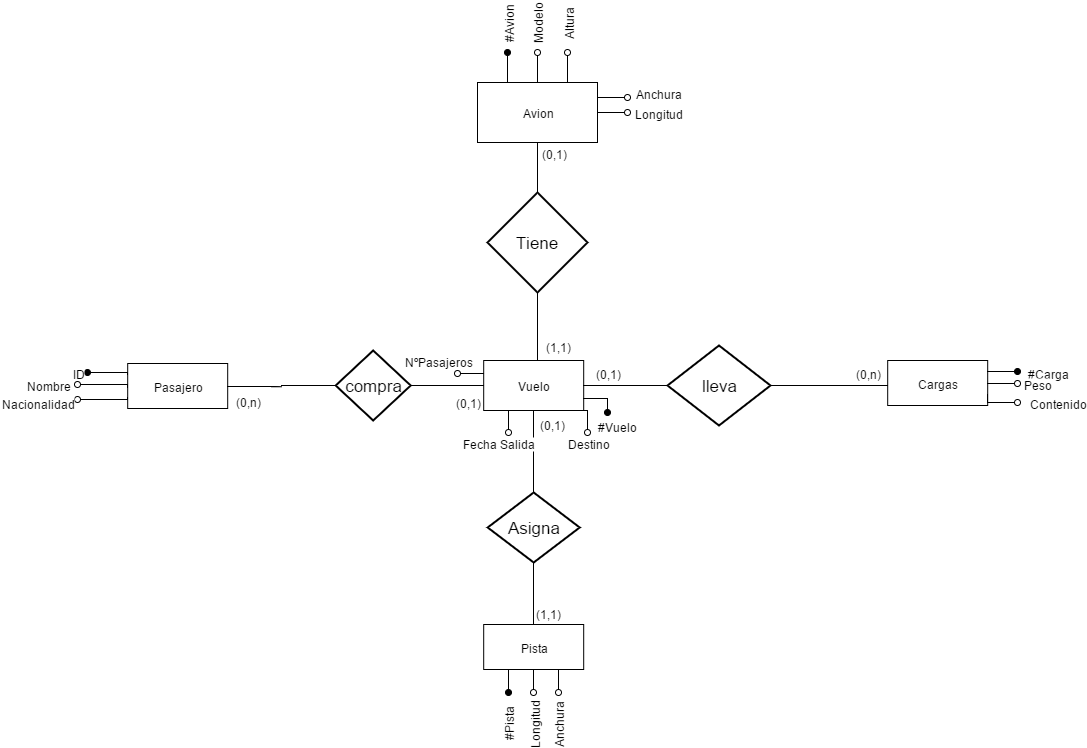

The diagram above was exported from draw.io. Its source (the exported page's mxGraphModel, read from the mxfile embedded in the PNG):
<mxGraphModel dx="880" dy="468" grid="1" gridSize="10" guides="1" tooltips="1" connect="1" arrows="1" fold="1" page="1" pageScale="1" pageWidth="1169" pageHeight="826" background="#ffffff" math="0">
  <root>
    <mxCell id="0" />
    <mxCell id="1" parent="0" />
    <mxCell id="50cad33b8efde013-2" value="Tiene" style="shape=rhombus;strokeWidth=2;fontSize=17;perimeter=rhombusPerimeter;whiteSpace=wrap;html=1;fillColor=none;gradientColor=#ffffff;" vertex="1" parent="1">
      <mxGeometry x="970" y="280" width="100" height="100" as="geometry" />
    </mxCell>
    <mxCell id="50cad33b8efde013-4" value="Avion" style="whiteSpace=wrap;html=1;strokeWidth=1;fillColor=none;gradientColor=#ffffff;" vertex="1" parent="1">
      <mxGeometry x="960" y="170" width="120" height="60" as="geometry" />
    </mxCell>
    <mxCell id="50cad33b8efde013-5" style="edgeStyle=orthogonalEdgeStyle;rounded=0;html=1;exitX=0.5;exitY=0;endArrow=none;endFill=0;" edge="1" parent="1" source="50cad33b8efde013-2">
      <mxGeometry x="990.2380952380954" y="260" as="geometry">
        <mxPoint x="1020" y="230" as="targetPoint" />
      </mxGeometry>
    </mxCell>
    <mxCell id="4d790422b3546e12-6" value="(0,1)" style="text;html=1;resizable=0;points=[];;align=center;verticalAlign=middle;labelBackgroundColor=#ffffff;" vertex="1" connectable="0" parent="50cad33b8efde013-5">
      <mxGeometry relative="1" as="geometry">
        <mxPoint x="16" y="-15" as="offset" />
      </mxGeometry>
    </mxCell>
    <mxCell id="50cad33b8efde013-11" value="Pasajero" style="whiteSpace=wrap;html=1;strokeColor=#000000;fillColor=none;" vertex="1" parent="1">
      <mxGeometry x="610.1904761904761" y="451" width="100" height="45" as="geometry" />
    </mxCell>
    <mxCell id="50cad33b8efde013-12" value="compra" style="shape=rhombus;strokeWidth=2;fontSize=17;perimeter=rhombusPerimeter;whiteSpace=wrap;html=1;fillColor=none;" vertex="1" parent="1">
      <mxGeometry x="818.1904761904761" y="438" width="75" height="70" as="geometry" />
    </mxCell>
    <mxCell id="50cad33b8efde013-13" value="Vuelo" style="whiteSpace=wrap;html=1;strokeColor=#000000;fillColor=none;" vertex="1" parent="1">
      <mxGeometry x="966.1904761904761" y="448" width="100" height="50" as="geometry" />
    </mxCell>
    <mxCell id="50cad33b8efde013-14" value="" style="endArrow=none;html=1;entryX=0;entryY=0.5;exitX=1;exitY=0.5;endFill=0;edgeStyle=orthogonalEdgeStyle;" edge="1" parent="1" source="50cad33b8efde013-11" target="50cad33b8efde013-12">
      <mxGeometry x="759.1904761904761" y="475" width="50" height="50" as="geometry">
        <mxPoint x="319.19047619047615" y="285" as="sourcePoint" />
        <mxPoint x="817.1904761904761" y="475" as="targetPoint" />
      </mxGeometry>
    </mxCell>
    <mxCell id="4d790422b3546e12-4" value="(0,n)" style="text;html=1;resizable=0;points=[];;align=center;verticalAlign=middle;labelBackgroundColor=#ffffff;" vertex="1" connectable="0" parent="50cad33b8efde013-14">
      <mxGeometry relative="1" as="geometry">
        <mxPoint x="-34" y="15" as="offset" />
      </mxGeometry>
    </mxCell>
    <mxCell id="50cad33b8efde013-15" value="" style="endArrow=none;html=1;exitX=0;exitY=0.5;entryX=1;entryY=0.5;targetPerimeterSpacing=16;sourcePerimeterSpacing=1;endSize=12;endFill=0;" edge="1" parent="1" source="50cad33b8efde013-13" target="50cad33b8efde013-12">
      <mxGeometry x="893.1904761904761" y="475" width="50" height="50" as="geometry">
        <mxPoint x="320.19047619047615" y="135" as="sourcePoint" />
        <mxPoint x="370.19047619047615" y="85" as="targetPoint" />
      </mxGeometry>
    </mxCell>
    <mxCell id="4d790422b3546e12-5" value="(0,1)" style="text;html=1;resizable=0;points=[];;align=center;verticalAlign=middle;labelBackgroundColor=#ffffff;" vertex="1" connectable="0" parent="50cad33b8efde013-15">
      <mxGeometry relative="1" as="geometry">
        <mxPoint x="21" y="16" as="offset" />
      </mxGeometry>
    </mxCell>
    <mxCell id="50cad33b8efde013-21" value="Pista&lt;br&gt;" style="whiteSpace=wrap;html=1;strokeColor=#000000;fillColor=none;" vertex="1" parent="1">
      <mxGeometry x="966.1904761904761" y="712" width="100" height="45" as="geometry" />
    </mxCell>
    <mxCell id="50cad33b8efde013-22" value="Asigna" style="shape=rhombus;strokeWidth=2;fontSize=17;perimeter=rhombusPerimeter;whiteSpace=wrap;html=1;fillColor=none;" vertex="1" parent="1">
      <mxGeometry x="970.1904761904761" y="580" width="92" height="70" as="geometry" />
    </mxCell>
    <mxCell id="50cad33b8efde013-24" value="" style="endArrow=none;html=1;entryX=0.5;entryY=1;exitX=0.5;exitY=0;endFill=0;" edge="1" parent="1" source="50cad33b8efde013-21" target="50cad33b8efde013-22">
      <mxGeometry x="1170.1904761904761" y="626" width="50" height="50" as="geometry">
        <mxPoint x="730.1904761904761" y="436" as="sourcePoint" />
        <mxPoint x="780.1904761904761" y="386" as="targetPoint" />
      </mxGeometry>
    </mxCell>
    <mxCell id="50cad33b8efde013-25" value="" style="endArrow=none;html=1;entryX=0.5;entryY=0;targetPerimeterSpacing=16;sourcePerimeterSpacing=1;endSize=12;endFill=0;exitX=0.5;exitY=1;" edge="1" parent="1" source="50cad33b8efde013-13" target="50cad33b8efde013-22">
      <mxGeometry x="1303.1904761904761" y="626" width="50" height="50" as="geometry">
        <mxPoint x="1360.1904761904761" y="626" as="sourcePoint" />
        <mxPoint x="780.1904761904761" y="236" as="targetPoint" />
      </mxGeometry>
    </mxCell>
    <mxCell id="50cad33b8efde013-27" value="Cargas" style="whiteSpace=wrap;html=1;strokeColor=#000000;fillColor=none;" vertex="1" parent="1">
      <mxGeometry x="1370.1904761904761" y="448" width="100" height="45" as="geometry" />
    </mxCell>
    <mxCell id="50cad33b8efde013-28" value="lleva" style="shape=rhombus;strokeWidth=2;fontSize=17;perimeter=rhombusPerimeter;whiteSpace=wrap;html=1;fillColor=none;" vertex="1" parent="1">
      <mxGeometry x="1150" y="433" width="103" height="80" as="geometry" />
    </mxCell>
    <mxCell id="50cad33b8efde013-29" value="" style="endArrow=none;html=1;entryX=1;entryY=0.5;endFill=0;" edge="1" parent="1" target="50cad33b8efde013-28">
      <mxGeometry x="1210.1904761904761" y="470" width="50" height="50" as="geometry">
        <mxPoint x="1370" y="473" as="sourcePoint" />
        <mxPoint x="820.1904761904761" y="230" as="targetPoint" />
      </mxGeometry>
    </mxCell>
    <mxCell id="4d790422b3546e12-9" value="(0,n)" style="text;html=1;resizable=0;points=[];;align=center;verticalAlign=middle;labelBackgroundColor=#ffffff;" vertex="1" connectable="0" parent="50cad33b8efde013-29">
      <mxGeometry relative="1" as="geometry">
        <mxPoint x="39" y="-13" as="offset" />
      </mxGeometry>
    </mxCell>
    <mxCell id="50cad33b8efde013-30" style="edgeStyle=none;rounded=0;html=1;exitX=1;exitY=0.5;entryX=0;entryY=0.5;endArrow=none;endFill=0;fontFamily=Lucida Console;fontSize=12;" edge="1" parent="1" source="50cad33b8efde013-13" target="50cad33b8efde013-28">
      <mxGeometry relative="1" as="geometry" />
    </mxCell>
    <mxCell id="4d790422b3546e12-8" value="(0,1)" style="text;html=1;resizable=0;points=[];;align=center;verticalAlign=middle;labelBackgroundColor=#ffffff;" vertex="1" connectable="0" parent="50cad33b8efde013-30">
      <mxGeometry x="-0.3333" relative="1" as="geometry">
        <mxPoint x="-4" y="-13" as="offset" />
      </mxGeometry>
    </mxCell>
    <mxCell id="50cad33b8efde013-31" style="edgeStyle=none;rounded=0;html=1;entryX=0.5;entryY=1;endArrow=none;endFill=0;fontFamily=Lucida Console;fontSize=12;" edge="1" parent="1" target="50cad33b8efde013-2">
      <mxGeometry relative="1" as="geometry">
        <mxPoint x="1020" y="448" as="sourcePoint" />
      </mxGeometry>
    </mxCell>
    <mxCell id="4d790422b3546e12-7" value="(1,1)" style="text;html=1;resizable=0;points=[];;align=center;verticalAlign=middle;labelBackgroundColor=#ffffff;" vertex="1" connectable="0" parent="50cad33b8efde013-31">
      <mxGeometry x="0.6471" y="-5" relative="1" as="geometry">
        <mxPoint x="15" y="41" as="offset" />
      </mxGeometry>
    </mxCell>
    <mxCell id="4d790422b3546e12-1" value="(1,1)" style="text;html=1;resizable=0;points=[];autosize=1;align=left;verticalAlign=top;spacingTop=-4;" vertex="1" parent="1">
      <mxGeometry x="1016" y="692" width="40" height="20" as="geometry" />
    </mxCell>
    <mxCell id="4d790422b3546e12-3" value="(0,1)" style="text;html=1;resizable=0;points=[];autosize=1;align=left;verticalAlign=top;spacingTop=-4;" vertex="1" parent="1">
      <mxGeometry x="1020" y="503" width="40" height="20" as="geometry" />
    </mxCell>
    <mxCell id="189d349fb0ccb9da-3" style="edgeStyle=orthogonalEdgeStyle;rounded=0;html=1;exitX=0;exitY=0.25;jettySize=auto;orthogonalLoop=1;strokeColor=#000000;endArrow=oval;endFill=1;" edge="1" parent="1" source="50cad33b8efde013-11">
      <mxGeometry relative="1" as="geometry">
        <mxPoint x="570" y="460" as="targetPoint" />
        <Array as="points">
          <mxPoint x="610" y="460" />
        </Array>
      </mxGeometry>
    </mxCell>
    <mxCell id="189d349fb0ccb9da-5" value="ID" style="text;html=1;resizable=0;points=[];;align=center;verticalAlign=middle;labelBackgroundColor=#ffffff;" vertex="1" connectable="0" parent="189d349fb0ccb9da-3">
      <mxGeometry x="1" y="1" relative="1" as="geometry">
        <mxPoint x="-10" y="-1" as="offset" />
      </mxGeometry>
    </mxCell>
    <mxCell id="189d349fb0ccb9da-6" style="edgeStyle=orthogonalEdgeStyle;rounded=0;html=1;exitX=0;exitY=0.5;endArrow=oval;endFill=0;jettySize=auto;orthogonalLoop=1;strokeColor=#000000;" edge="1" parent="1">
      <mxGeometry relative="1" as="geometry">
        <mxPoint x="560" y="472" as="targetPoint" />
        <mxPoint x="610.1203703703703" y="475.4814814814814" as="sourcePoint" />
        <Array as="points">
          <mxPoint x="610" y="472" />
          <mxPoint x="560" y="472" />
        </Array>
      </mxGeometry>
    </mxCell>
    <mxCell id="189d349fb0ccb9da-8" value="Nombre" style="text;html=1;resizable=0;points=[];;align=center;verticalAlign=middle;labelBackgroundColor=#ffffff;" vertex="1" connectable="0" parent="189d349fb0ccb9da-6">
      <mxGeometry x="1" y="3" relative="1" as="geometry">
        <mxPoint x="-30" y="-3" as="offset" />
      </mxGeometry>
    </mxCell>
    <mxCell id="189d349fb0ccb9da-7" style="edgeStyle=orthogonalEdgeStyle;rounded=0;html=1;exitX=0;exitY=0.75;endArrow=oval;endFill=0;jettySize=auto;orthogonalLoop=1;strokeColor=#000000;" edge="1" parent="1" source="50cad33b8efde013-11">
      <mxGeometry relative="1" as="geometry">
        <mxPoint x="560" y="487" as="targetPoint" />
        <Array as="points">
          <mxPoint x="610" y="487" />
        </Array>
      </mxGeometry>
    </mxCell>
    <mxCell id="189d349fb0ccb9da-9" value="Nacionalidad" style="text;html=1;resizable=0;points=[];;align=center;verticalAlign=middle;labelBackgroundColor=#ffffff;" vertex="1" connectable="0" parent="189d349fb0ccb9da-7">
      <mxGeometry x="0.7727" y="1" relative="1" as="geometry">
        <mxPoint x="-46" y="2" as="offset" />
      </mxGeometry>
    </mxCell>
    <mxCell id="189d349fb0ccb9da-10" style="edgeStyle=orthogonalEdgeStyle;rounded=0;html=1;exitX=0.25;exitY=1;endArrow=oval;endFill=1;jettySize=auto;orthogonalLoop=1;strokeColor=#000000;" edge="1" parent="1" source="50cad33b8efde013-21">
      <mxGeometry relative="1" as="geometry">
        <mxPoint x="991" y="780" as="targetPoint" />
      </mxGeometry>
    </mxCell>
    <mxCell id="189d349fb0ccb9da-13" value="#Pista" style="text;html=1;resizable=0;points=[];;align=center;verticalAlign=middle;labelBackgroundColor=#ffffff;rotation=-90;" vertex="1" connectable="0" parent="189d349fb0ccb9da-10">
      <mxGeometry x="1" y="4" relative="1" as="geometry">
        <mxPoint x="-5" y="30" as="offset" />
      </mxGeometry>
    </mxCell>
    <mxCell id="189d349fb0ccb9da-11" style="edgeStyle=orthogonalEdgeStyle;rounded=0;html=1;exitX=0.5;exitY=1;endArrow=oval;endFill=0;jettySize=auto;orthogonalLoop=1;strokeColor=#000000;" edge="1" parent="1" source="50cad33b8efde013-21">
      <mxGeometry relative="1" as="geometry">
        <mxPoint x="1016" y="780" as="targetPoint" />
        <Array as="points">
          <mxPoint x="1016" y="780" />
          <mxPoint x="1016" y="780" />
        </Array>
      </mxGeometry>
    </mxCell>
    <mxCell id="189d349fb0ccb9da-14" value="Longitud" style="text;html=1;resizable=0;points=[];;align=center;verticalAlign=middle;labelBackgroundColor=#ffffff;rotation=-90;" vertex="1" connectable="0" parent="189d349fb0ccb9da-11">
      <mxGeometry x="-0.4286" y="-2" relative="1" as="geometry">
        <mxPoint x="2" y="47" as="offset" />
      </mxGeometry>
    </mxCell>
    <mxCell id="189d349fb0ccb9da-12" style="edgeStyle=orthogonalEdgeStyle;rounded=0;html=1;exitX=0.75;exitY=1;endArrow=oval;endFill=0;jettySize=auto;orthogonalLoop=1;strokeColor=#000000;" edge="1" parent="1" source="50cad33b8efde013-21">
      <mxGeometry relative="1" as="geometry">
        <mxPoint x="1041" y="780" as="targetPoint" />
      </mxGeometry>
    </mxCell>
    <mxCell id="189d349fb0ccb9da-15" value="Anchura" style="text;html=1;resizable=0;points=[];;align=center;verticalAlign=middle;labelBackgroundColor=#ffffff;rotation=-90;" vertex="1" connectable="0" parent="189d349fb0ccb9da-12">
      <mxGeometry y="3" relative="1" as="geometry">
        <mxPoint x="-4" y="42" as="offset" />
      </mxGeometry>
    </mxCell>
    <mxCell id="189d349fb0ccb9da-17" value="" style="edgeStyle=orthogonalEdgeStyle;rounded=0;html=1;exitX=1;exitY=0.25;endArrow=oval;endFill=1;jettySize=auto;orthogonalLoop=1;strokeColor=#000000;" edge="1" parent="1" source="50cad33b8efde013-27">
      <mxGeometry x="1" y="40" relative="1" as="geometry">
        <mxPoint x="1500.1111111111113" y="459.0277777777778" as="targetPoint" />
        <Array as="points">
          <mxPoint x="1480" y="459" />
          <mxPoint x="1480" y="459" />
        </Array>
        <mxPoint x="40" y="40" as="offset" />
      </mxGeometry>
    </mxCell>
    <mxCell id="189d349fb0ccb9da-21" value="#Carga" style="text;html=1;resizable=0;points=[];;align=center;verticalAlign=middle;labelBackgroundColor=#ffffff;" vertex="1" connectable="0" parent="189d349fb0ccb9da-17">
      <mxGeometry x="-0.3548" relative="1" as="geometry">
        <mxPoint x="50" y="1" as="offset" />
      </mxGeometry>
    </mxCell>
    <mxCell id="189d349fb0ccb9da-18" value="" style="edgeStyle=orthogonalEdgeStyle;rounded=0;html=1;exitX=1;exitY=0.5;endArrow=oval;endFill=0;jettySize=auto;orthogonalLoop=1;strokeColor=#000000;" edge="1" parent="1" source="50cad33b8efde013-27">
      <mxGeometry x="1" y="20" relative="1" as="geometry">
        <mxPoint x="1500.1111111111113" y="470.83333333333337" as="targetPoint" />
        <mxPoint x="20" y="20" as="offset" />
      </mxGeometry>
    </mxCell>
    <mxCell id="189d349fb0ccb9da-22" value="Peso" style="text;html=1;resizable=0;points=[];;align=center;verticalAlign=middle;labelBackgroundColor=#ffffff;" vertex="1" connectable="0" parent="189d349fb0ccb9da-18">
      <mxGeometry x="0.2903" y="-1" relative="1" as="geometry">
        <mxPoint x="30" y="-1" as="offset" />
      </mxGeometry>
    </mxCell>
    <mxCell id="189d349fb0ccb9da-19" style="edgeStyle=orthogonalEdgeStyle;rounded=0;html=1;exitX=1;exitY=0.75;endArrow=oval;endFill=0;jettySize=auto;orthogonalLoop=1;strokeColor=#000000;" edge="1" parent="1" source="50cad33b8efde013-27">
      <mxGeometry relative="1" as="geometry">
        <mxPoint x="1500" y="490" as="targetPoint" />
        <Array as="points">
          <mxPoint x="1470" y="490" />
        </Array>
      </mxGeometry>
    </mxCell>
    <mxCell id="189d349fb0ccb9da-23" value="Contenido" style="text;html=1;resizable=0;points=[];;align=center;verticalAlign=middle;labelBackgroundColor=#ffffff;" vertex="1" connectable="0" parent="189d349fb0ccb9da-19">
      <mxGeometry x="0.5443" relative="1" as="geometry">
        <mxPoint x="49" as="offset" />
      </mxGeometry>
    </mxCell>
    <mxCell id="189d349fb0ccb9da-24" style="edgeStyle=orthogonalEdgeStyle;rounded=0;html=1;exitX=1;exitY=0.75;endArrow=oval;endFill=1;jettySize=auto;orthogonalLoop=1;strokeColor=#000000;" edge="1" parent="1" source="50cad33b8efde013-13">
      <mxGeometry relative="1" as="geometry">
        <mxPoint x="1089.9807692307693" y="500" as="targetPoint" />
      </mxGeometry>
    </mxCell>
    <mxCell id="189d349fb0ccb9da-28" value="#Vuelo" style="text;html=1;resizable=0;points=[];;align=center;verticalAlign=middle;labelBackgroundColor=#ffffff;" vertex="1" connectable="0" parent="189d349fb0ccb9da-24">
      <mxGeometry x="-0.2911" relative="1" as="geometry">
        <mxPoint x="20" y="27" as="offset" />
      </mxGeometry>
    </mxCell>
    <mxCell id="189d349fb0ccb9da-25" style="edgeStyle=orthogonalEdgeStyle;rounded=0;html=1;exitX=0.75;exitY=1;endArrow=oval;endFill=0;jettySize=auto;orthogonalLoop=1;strokeColor=#000000;" edge="1" parent="1" source="50cad33b8efde013-13">
      <mxGeometry relative="1" as="geometry">
        <mxPoint x="1069.7884615384614" y="520.1923076923076" as="targetPoint" />
      </mxGeometry>
    </mxCell>
    <mxCell id="189d349fb0ccb9da-29" value="Destino" style="text;html=1;resizable=0;points=[];;align=center;verticalAlign=middle;labelBackgroundColor=#ffffff;" vertex="1" connectable="0" parent="189d349fb0ccb9da-25">
      <mxGeometry x="0.0857" y="-7" relative="1" as="geometry">
        <mxPoint x="1" y="25" as="offset" />
      </mxGeometry>
    </mxCell>
    <mxCell id="189d349fb0ccb9da-26" style="edgeStyle=orthogonalEdgeStyle;rounded=0;html=1;exitX=0.25;exitY=1;endArrow=oval;endFill=0;jettySize=auto;orthogonalLoop=1;strokeColor=#000000;" edge="1" parent="1" source="50cad33b8efde013-13">
      <mxGeometry relative="1" as="geometry">
        <mxPoint x="991.4230769230769" y="520.1923076923076" as="targetPoint" />
      </mxGeometry>
    </mxCell>
    <mxCell id="189d349fb0ccb9da-30" value="Fecha Salida" style="text;html=1;resizable=0;points=[];;align=center;verticalAlign=middle;labelBackgroundColor=#ffffff;" vertex="1" connectable="0" parent="189d349fb0ccb9da-26">
      <mxGeometry x="0.9565" y="-2" relative="1" as="geometry">
        <mxPoint x="-9" y="10" as="offset" />
      </mxGeometry>
    </mxCell>
    <mxCell id="189d349fb0ccb9da-27" style="edgeStyle=orthogonalEdgeStyle;rounded=0;html=1;exitX=0;exitY=0.25;endArrow=oval;endFill=0;jettySize=auto;orthogonalLoop=1;strokeColor=#000000;" edge="1" parent="1" source="50cad33b8efde013-13">
      <mxGeometry relative="1" as="geometry">
        <mxPoint x="939.9807692307693" y="460.5769230769231" as="targetPoint" />
      </mxGeometry>
    </mxCell>
    <mxCell id="189d349fb0ccb9da-31" value="NºPasajeros" style="text;html=1;resizable=0;points=[];;align=center;verticalAlign=middle;labelBackgroundColor=#ffffff;" vertex="1" connectable="0" parent="189d349fb0ccb9da-27">
      <mxGeometry x="0.9273" y="-4" relative="1" as="geometry">
        <mxPoint x="-21" y="-9" as="offset" />
      </mxGeometry>
    </mxCell>
    <mxCell id="189d349fb0ccb9da-32" style="edgeStyle=orthogonalEdgeStyle;rounded=0;html=1;exitX=0.25;exitY=0;endArrow=oval;endFill=1;jettySize=auto;orthogonalLoop=1;strokeColor=#000000;" edge="1" parent="1" source="50cad33b8efde013-4">
      <mxGeometry relative="1" as="geometry">
        <mxPoint x="989.9807692307693" y="139.90384615384613" as="targetPoint" />
      </mxGeometry>
    </mxCell>
    <mxCell id="189d349fb0ccb9da-35" value="#Avion" style="text;html=1;resizable=0;points=[];;align=center;verticalAlign=middle;labelBackgroundColor=#ffffff;rotation=-90;" vertex="1" connectable="0" parent="189d349fb0ccb9da-32">
      <mxGeometry x="0.1429" y="-1" relative="1" as="geometry">
        <mxPoint x="-1" y="-43" as="offset" />
      </mxGeometry>
    </mxCell>
    <mxCell id="189d349fb0ccb9da-33" style="edgeStyle=orthogonalEdgeStyle;rounded=0;html=1;exitX=0.5;exitY=0;endArrow=oval;endFill=0;jettySize=auto;orthogonalLoop=1;strokeColor=#000000;" edge="1" parent="1" source="50cad33b8efde013-4">
      <mxGeometry relative="1" as="geometry">
        <mxPoint x="1019.7884615384614" y="139.90384615384613" as="targetPoint" />
      </mxGeometry>
    </mxCell>
    <mxCell id="189d349fb0ccb9da-36" value="Modelo" style="text;html=1;resizable=0;points=[];;align=center;verticalAlign=middle;labelBackgroundColor=#ffffff;rotation=-90;" vertex="1" connectable="0" parent="189d349fb0ccb9da-33">
      <mxGeometry x="0.1429" y="-2" relative="1" as="geometry">
        <mxPoint x="-2" y="-43" as="offset" />
      </mxGeometry>
    </mxCell>
    <mxCell id="189d349fb0ccb9da-34" style="edgeStyle=orthogonalEdgeStyle;rounded=0;html=1;exitX=0.75;exitY=0;endArrow=oval;endFill=0;jettySize=auto;orthogonalLoop=1;strokeColor=#000000;" edge="1" parent="1" source="50cad33b8efde013-4">
      <mxGeometry relative="1" as="geometry">
        <mxPoint x="1050.076923076923" y="139.90384615384613" as="targetPoint" />
      </mxGeometry>
    </mxCell>
    <mxCell id="189d349fb0ccb9da-38" value="Altura" style="text;html=1;resizable=0;points=[];;align=center;verticalAlign=middle;labelBackgroundColor=#ffffff;rotation=-90;" vertex="1" connectable="0" parent="189d349fb0ccb9da-34">
      <mxGeometry x="0.0159" y="-1" relative="1" as="geometry">
        <mxPoint x="-1" y="-45" as="offset" />
      </mxGeometry>
    </mxCell>
    <mxCell id="189d349fb0ccb9da-39" style="edgeStyle=orthogonalEdgeStyle;rounded=0;html=1;exitX=1;exitY=0.25;endArrow=oval;endFill=0;jettySize=auto;orthogonalLoop=1;strokeColor=#000000;" edge="1" parent="1" source="50cad33b8efde013-4">
      <mxGeometry relative="1" as="geometry">
        <mxPoint x="1110.173076923077" y="185.0961538461538" as="targetPoint" />
      </mxGeometry>
    </mxCell>
    <mxCell id="189d349fb0ccb9da-41" value="Anchura" style="text;html=1;resizable=0;points=[];;align=center;verticalAlign=middle;labelBackgroundColor=#ffffff;" vertex="1" connectable="0" parent="189d349fb0ccb9da-39">
      <mxGeometry x="-0.3016" relative="1" as="geometry">
        <mxPoint x="50" y="-5" as="offset" />
      </mxGeometry>
    </mxCell>
    <mxCell id="189d349fb0ccb9da-40" style="edgeStyle=orthogonalEdgeStyle;rounded=0;html=1;exitX=1;exitY=0.5;endArrow=oval;endFill=0;jettySize=auto;orthogonalLoop=1;strokeColor=#000000;" edge="1" parent="1" source="50cad33b8efde013-4">
      <mxGeometry relative="1" as="geometry">
        <mxPoint x="1110.173076923077" y="200" as="targetPoint" />
      </mxGeometry>
    </mxCell>
    <mxCell id="189d349fb0ccb9da-42" value="Longitud" style="text;html=1;resizable=0;points=[];;align=center;verticalAlign=middle;labelBackgroundColor=#ffffff;" vertex="1" connectable="0" parent="189d349fb0ccb9da-40">
      <mxGeometry x="-0.2698" y="-1" relative="1" as="geometry">
        <mxPoint x="49" y="-1" as="offset" />
      </mxGeometry>
    </mxCell>
  </root>
</mxGraphModel>